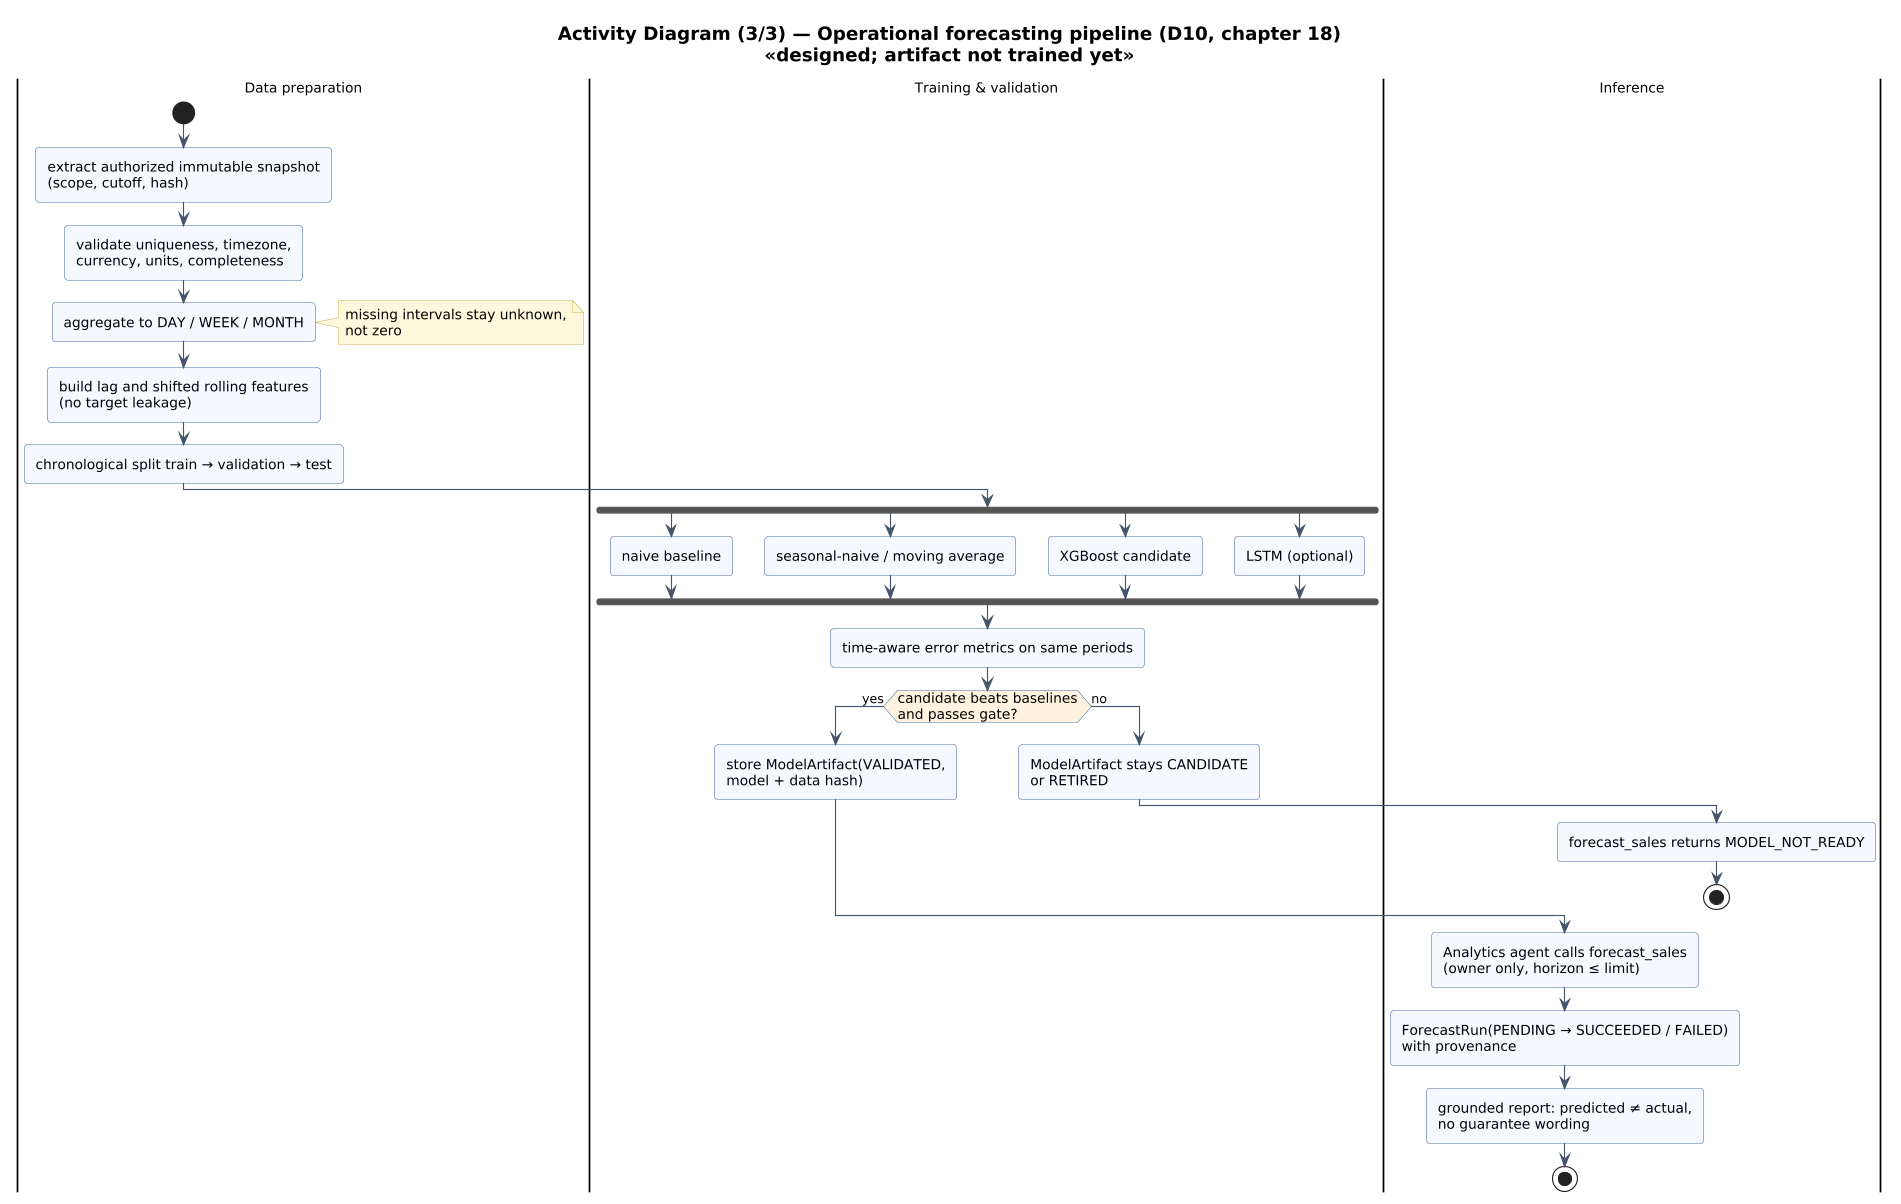

The diagram above was rendered by PlantUML. Its source (embedded in the PNG):
@startuml 17_activity_forecast_pipeline
!include _style.iuml
title Activity Diagram (3/3) — Operational forecasting pipeline (D10, chapter 18)\n<<designed; artifact not trained yet>>

|Data preparation|
start
:extract authorized immutable snapshot\n(scope, cutoff, hash);
:validate uniqueness, timezone,\ncurrency, units, completeness;
:aggregate to DAY / WEEK / MONTH;
note right: missing intervals stay unknown,\nnot zero
:build lag and shifted rolling features\n(no target leakage);
:chronological split train → validation → test;
|Training & validation|
fork
  :naive baseline;
fork again
  :seasonal-naive / moving average;
fork again
  :XGBoost candidate;
fork again
  :LSTM (optional);
end fork
:time-aware error metrics on same periods;
if (candidate beats baselines\nand passes gate?) then (yes)
  :store ModelArtifact(VALIDATED,\nmodel + data hash);
else (no)
  :ModelArtifact stays CANDIDATE\nor RETIRED;
  |Inference|
  :forecast_sales returns MODEL_NOT_READY;
  stop
endif
|Inference|
:Analytics agent calls forecast_sales\n(owner only, horizon ≤ limit);
:ForecastRun(PENDING → SUCCEEDED / FAILED)\nwith provenance;
:grounded report: predicted ≠ actual,\nno guarantee wording;
stop
@enduml